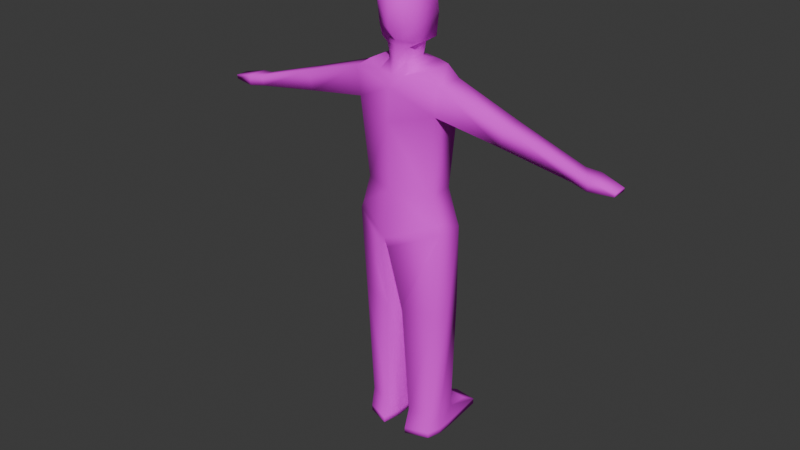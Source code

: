 # Source: human_body.blend  (saved by Blender 4.5.90; exported with 4.5.12 LTS)
import bpy
from mathutils import Matrix  # noqa: F401  (used for matrix-valued properties, if any)

bpy.ops.wm.read_factory_settings(use_empty=True)
scene = bpy.context.scene
scene.name = 'Scene'

# ---- collections
col_collection = bpy.data.collections.new('Collection'); scene.collection.children.link(col_collection)

# ---- images (referenced by path relative to the original .blend; pixels are not part of the script)
import os
ASSET_DIR = os.environ.get("B2B_ASSET_DIR", "")  # directory of the original .blend (textures are referenced by path, not embedded)
HERE = os.path.dirname(os.path.abspath(__file__))  # packed textures are extracted next to this script under _unpacked/

def load_image(name, relpath, width, height, colorspace="sRGB"):
    """Load a texture the original file referenced (path relative to the .blend, or extracted next to this script)."""
    p = next((c for c in (os.path.join(HERE, relpath), os.path.join(ASSET_DIR, relpath)) if relpath and os.path.exists(c)), "")
    if p:
        img = bpy.data.images.load(p, check_existing=True)
        img.name = name
    else:  # same state as the original file: an image datablock whose file is absent (Cycles renders it pink)
        img = bpy.data.images.new(name, width, height)
        img.source = "FILE"
        img.filepath = "//" + (relpath or name)
    img.colorspace_settings.name = colorspace
    return img
img_unnamed_c_png = load_image('Unnamed_C.png', 'C:/Users/gabri/Desktop/Folders/imsim-secondtry/Assets/3D_models/Unnamed_C.png', 1024, 1024, 'sRGB')

# ---- materials (node trees are filled in below, after node groups)
mat_malemat = bpy.data.materials.new('malemat')
mat_malemat.roughness = 1.0

# ---- material node trees
mat_malemat.use_nodes = True; mat_malemat.node_tree.nodes.clear()
_N = mat_malemat.node_tree.nodes; _L = mat_malemat.node_tree.links
n0 = _N.new('ShaderNodeBsdfPrincipled'); n0.name = 'Principled BSDF'; n0.location = (-200, 100)
n0.inputs[2].default_value = 1.0
n1 = _N.new('ShaderNodeOutputMaterial'); n1.name = 'Material Output'; n1.location = (200, 100)
n2 = _N.new('ShaderNodeNormalMap'); n2.name = 'Normal Map'; n2.location = (-600, -600)
n2.label = 'Normal/Map'
n2.inputs[0].default_value = 0.0
n3 = _N.new('ShaderNodeTexImage'); n3.name = 'Image Texture'; n3.location = (-600, 300)
n3.image = img_unnamed_c_png
_L.new(n0.outputs[0], n1.inputs[0])
_L.new(n2.outputs[0], n0.inputs[5])
_L.new(n3.outputs[0], n0.inputs[0])
n1.is_active_output = True

# ---- world
world_world = bpy.data.worlds.new('World'); scene.world = world_world
world_world.use_nodes = True; world_world.node_tree.nodes.clear()
_N = world_world.node_tree.nodes; _L = world_world.node_tree.links
n0 = _N.new('ShaderNodeOutputWorld'); n0.name = 'World Output'; n0.location = (200, 100)
n1 = _N.new('ShaderNodeBackground'); n1.name = 'Background'; n1.location = (-200, 100)
n1.inputs[0].default_value = (0.05088, 0.05088, 0.05088, 1.0)
_L.new(n1.outputs[0], n0.inputs[0])
n0.is_active_output = True
world_world.color = (0.05088, 0.05088, 0.05088)
world_world.sun_shadow_jitter_overblur = 0.0

# ---- meshes
me_cylinder = bpy.data.meshes.new('Cylinder')
me_cylinder.from_pydata([(0.0, 0.1619, 1.252), (0.2516, 0.07867, 1.348), (0.0, -0.1151, 2.195), (0.2516, -0.07867, 1.348), (0.0, 0.0758, 2.195), (0.0, -0.203, 1.252), (0.0, -0.1433, 2.131), (0.0, 0.1376, 2.168), (0.0, 0.2261, 1.893), (0.2432, 0.08091, 1.952), (0.2432, -0.1015, 1.952), (0.0, -0.178, 1.893), (0.05432, 0.03929, 2.195), (0.0, 0.2066, 2.07), (0.05432, -0.08954, 2.195), (0.0, -0.1661, 2.07), (0.08088, 0.1376, 2.157), (0.08088, -0.1389, 2.142), (0.06914, 0.03929, 2.27), (0.06914, -0.08954, 2.27), (0.2049, 0.07109, 1.506), (0.2049, -0.08028, 1.506), (0.0, -0.1595, 1.506), (0.0, 0.1529, 1.506), (0.1785, 0.07972, 2.168), (0.2582, 0.06517, 2.115), (0.2582, -0.1015, 2.115), (0.1785, -0.09393, 2.168), (0.0, 0.0758, 2.261), (0.0, -0.1151, 2.27), (0.0, 0.1618, 2.266), (0.0, -0.1151, 2.298), (0.1038, -0.08954, 2.298), (0.06816, 0.1243, 2.276), (0.0, 0.1198, 2.517), (0.0, -0.1651, 2.526), (0.09687, -0.1395, 2.526), (0.09221, 0.09419, 2.507), (0.0, 0.05729, 2.571), (0.0, -0.09203, 2.574), (0.06854, -0.07639, 2.566), (0.06854, 0.04165, 2.566), (0.0, 0.158, 2.389), (0.09516, 0.106, 2.412), (0.1038, -0.1097, 2.367), (0.0, -0.1676, 2.367), (0.0, 0.1325, 2.455), (0.0, 0.1414, 2.378), (0.02141, 0.1258, 2.391), (0.01848, 0.1619, 1.203), (0.2701, 0.07867, 1.299), (0.2701, -0.07867, 1.299), (0.01848, -0.203, 1.203), (0.237, 0.1224, 0.8013), (0.04985, 0.136, 0.8013), (0.237, -0.0774, 0.8013), (0.04985, -0.1213, 0.8013), (0.02119, -0.01785, 0.8013), (0.0, -0.02055, 1.252), (0.01848, -0.02055, 1.203), (0.2711, -0.0027, 0.8013), (0.2339, 0.09631, 0.1203), (0.06136, 0.1061, 0.1203), (0.2354, -0.005845, 0.126), (0.07639, -0.09109, 0.126), (0.2109, -0.05952, 0.126), (0.05579, -0.01673, 0.126), (0.2339, 0.07736, 0.01345), (0.06136, 0.09185, 0.01345), (0.2354, -0.002003, 0.01345), (0.07639, -0.128, 0.01345), (0.2109, -0.08136, 0.01345), (0.05579, -0.0181, 0.01345), (1.231, 0.02252, 1.829), (1.225, 0.02981, 1.807), (1.225, -0.05461, 1.807), (1.231, -0.05461, 1.829), (0.2339, 0.07736, -0.01994), (0.06136, 0.09185, -0.01994), (0.2354, -0.002003, -0.01994), (0.07639, -0.128, -0.01994), (0.2109, -0.08136, -0.01994), (0.05579, -0.0181, -0.01994), (1.102, 0.04241, 1.86), (1.102, -0.07647, 1.86), (1.096, -0.07647, 1.803), (1.096, 0.05363, 1.803), (1.022, 0.02543, 1.871), (1.004, 0.03329, 1.816), (0.2109, 0.2545, 0.0774), (0.07639, 0.2643, 0.0774), (1.004, -0.0578, 1.816), (1.022, -0.0578, 1.871), (0.2109, 0.3526, 0.01345), (0.07639, 0.3671, 0.01345), (0.6358, 0.0407, 1.993), (0.6358, -0.07459, 1.993), (0.2109, 0.3526, -0.01994), (0.07639, 0.3671, -0.01994), (0.6101, -0.07459, 1.886), (0.6101, 0.05159, 1.886), (-0.2516, 0.07867, 1.348), (-0.2516, -0.07867, 1.348), (-0.2432, 0.08091, 1.952), (-0.2432, -0.1015, 1.952), (-0.05432, 0.03929, 2.195), (-0.05432, -0.08954, 2.195), (-0.08088, 0.1376, 2.157), (-0.08088, -0.1389, 2.142), (-0.06914, 0.03929, 2.27), (-0.06914, -0.08954, 2.27), (-0.2049, 0.07109, 1.506), (-0.2049, -0.08028, 1.506), (-0.1785, 0.07972, 2.168), (-0.2582, 0.06517, 2.115), (-0.2582, -0.1015, 2.115), (-0.1785, -0.09393, 2.168), (-0.1038, -0.08954, 2.298), (-0.06816, 0.1243, 2.276), (-0.09687, -0.1395, 2.526), (-0.09221, 0.09419, 2.507), (-0.06854, -0.07639, 2.566), (-0.06854, 0.04165, 2.566), (-0.09516, 0.106, 2.412), (-0.1038, -0.1097, 2.367), (-0.02141, 0.1258, 2.391), (-0.01848, 0.1619, 1.203), (-0.2701, 0.07867, 1.299), (-0.2701, -0.07867, 1.299), (-0.01848, -0.203, 1.203), (-0.237, 0.1224, 0.8013), (-0.04985, 0.136, 0.8013), (-0.237, -0.0774, 0.8013), (-0.04985, -0.1213, 0.8013), (-0.02119, -0.01785, 0.8013), (-0.01848, -0.02055, 1.203), (-0.2711, -0.0027, 0.8013), (-0.2339, 0.09631, 0.1203), (-0.06136, 0.1061, 0.1203), (-0.2354, -0.005845, 0.126), (-0.07639, -0.09109, 0.126), (-0.2109, -0.05952, 0.126), (-0.05579, -0.01673, 0.126), (-0.2339, 0.07736, 0.01345), (-0.06136, 0.09185, 0.01345), (-0.2354, -0.002003, 0.01345), (-0.07639, -0.128, 0.01345), (-0.2109, -0.08136, 0.01345), (-0.05579, -0.0181, 0.01345), (-1.231, 0.02252, 1.829), (-1.225, 0.02981, 1.807), (-1.225, -0.05461, 1.807), (-1.231, -0.05461, 1.829), (-0.2339, 0.07736, -0.01994), (-0.06136, 0.09185, -0.01994), (-0.2354, -0.002003, -0.01994), (-0.07639, -0.128, -0.01994), (-0.2109, -0.08136, -0.01994), (-0.05579, -0.0181, -0.01994), (-1.102, 0.04241, 1.86), (-1.102, -0.07647, 1.86), (-1.096, -0.07647, 1.803), (-1.096, 0.05363, 1.803), (-1.022, 0.02543, 1.871), (-1.004, 0.03329, 1.816), (-0.2109, 0.2545, 0.0774), (-0.07639, 0.2643, 0.0774), (-1.004, -0.0578, 1.816), (-1.022, -0.0578, 1.871), (-0.2109, 0.3526, 0.01345), (-0.07639, 0.3671, 0.01345), (-0.6358, 0.0407, 1.993), (-0.6358, -0.07459, 1.993), (-0.2109, 0.3526, -0.01994), (-0.07639, 0.3671, -0.01994), (-0.6101, -0.07459, 1.886), (-0.6101, 0.05159, 1.886)], [], [(12, 4, 28, 18), (13, 16, 24, 25), (57, 54, 62, 66), (21, 10, 11, 22), (20, 9, 10, 21), (23, 8, 9, 20), (26, 27, 17, 15), (7, 16, 13), (14, 12, 18, 19), (10, 9, 100, 99), (4, 12, 16, 7), (12, 14, 17, 16), (18, 28, 30, 33), (2, 14, 19, 29), (0, 23, 20, 1), (1, 20, 21, 3), (3, 21, 22, 5), (26, 25, 24, 27), (24, 16, 17, 27), (14, 2, 6, 17), (17, 6, 15), (10, 26, 15, 11), (8, 13, 25, 9), (37, 46, 34), (29, 19, 32, 31), (19, 18, 33, 32), (36, 37, 41, 40), (44, 43, 37, 36), (45, 44, 36, 35), (38, 39, 40, 41), (35, 36, 40, 39), (37, 34, 38, 41), (31, 32, 44, 45), (32, 33, 43, 44), (33, 30, 47, 48), (46, 48, 42), (48, 47, 42), (43, 48, 46, 37), (43, 33, 48), (1, 50, 49, 0), (3, 51, 50, 1), (5, 52, 51, 3), (58, 59, 52, 5), (51, 55, 60), (51, 52, 56, 55), (49, 50, 53, 54), (59, 49, 54, 57), (0, 49, 59, 58), (52, 59, 57, 56), (50, 51, 60), (53, 50, 60), (55, 56, 64, 65), (62, 61, 89, 90), (63, 65, 71, 69), (64, 66, 72, 70), (56, 57, 66, 64), (54, 53, 61, 62), (53, 60, 63, 61), (60, 55, 65, 63), (69, 71, 81, 79), (70, 72, 82, 80), (78, 68, 94, 98), (84, 85, 75, 76), (61, 63, 69, 67), (66, 62, 68, 72), (86, 83, 73, 74), (65, 64, 70, 71), (83, 84, 76, 73), (74, 73, 76, 75), (77, 79, 81, 80), (78, 77, 80, 82), (91, 88, 86, 85), (88, 87, 83, 86), (92, 91, 85, 84), (67, 77, 97, 93), (85, 86, 74, 75), (67, 69, 79, 77), (72, 68, 78, 82), (96, 99, 91, 92), (71, 70, 80, 81), (90, 89, 93, 94), (95, 96, 92, 87), (94, 93, 97, 98), (100, 95, 87, 88), (77, 78, 98, 97), (87, 92, 84, 83), (9, 25, 95, 100), (25, 26, 96, 95), (61, 67, 93, 89), (26, 10, 99, 96), (99, 100, 88, 91), (68, 62, 90, 94), (105, 109, 28, 4), (13, 114, 113, 107), (134, 142, 138, 131), (112, 22, 11, 104), (111, 112, 104, 103), (23, 111, 103, 8), (115, 15, 108, 116), (7, 13, 107), (106, 110, 109, 105), (104, 175, 176, 103), (4, 7, 107, 105), (105, 107, 108, 106), (109, 118, 30, 28), (2, 29, 110, 106), (0, 101, 111, 23), (101, 102, 112, 111), (102, 5, 22, 112), (115, 116, 113, 114), (113, 116, 108, 107), (106, 108, 6, 2), (108, 15, 6), (104, 11, 15, 115), (8, 103, 114, 13), (120, 34, 46), (29, 31, 117, 110), (110, 117, 118, 109), (119, 121, 122, 120), (124, 119, 120, 123), (45, 35, 119, 124), (38, 122, 121, 39), (35, 39, 121, 119), (120, 122, 38, 34), (31, 45, 124, 117), (117, 124, 123, 118), (118, 125, 47, 30), (46, 42, 125), (125, 42, 47), (123, 120, 46, 125), (123, 125, 118), (101, 0, 126, 127), (102, 101, 127, 128), (5, 102, 128, 129), (58, 5, 129, 135), (128, 136, 132), (128, 132, 133, 129), (126, 131, 130, 127), (135, 134, 131, 126), (0, 58, 135, 126), (129, 133, 134, 135), (127, 136, 128), (130, 136, 127), (132, 141, 140, 133), (138, 166, 165, 137), (139, 145, 147, 141), (140, 146, 148, 142), (133, 140, 142, 134), (131, 138, 137, 130), (130, 137, 139, 136), (136, 139, 141, 132), (145, 155, 157, 147), (146, 156, 158, 148), (154, 174, 170, 144), (160, 152, 151, 161), (137, 143, 145, 139), (142, 148, 144, 138), (162, 150, 149, 159), (141, 147, 146, 140), (159, 149, 152, 160), (150, 151, 152, 149), (153, 156, 157, 155), (154, 158, 156, 153), (167, 161, 162, 164), (164, 162, 159, 163), (168, 160, 161, 167), (143, 169, 173, 153), (161, 151, 150, 162), (143, 153, 155, 145), (148, 158, 154, 144), (172, 168, 167, 175), (147, 157, 156, 146), (166, 170, 169, 165), (171, 163, 168, 172), (170, 174, 173, 169), (176, 164, 163, 171), (153, 173, 174, 154), (163, 159, 160, 168), (103, 176, 171, 114), (114, 171, 172, 115), (137, 165, 169, 143), (115, 172, 175, 104), (175, 167, 164, 176), (144, 170, 166, 138)])
me_cylinder.polygons.foreach_set('use_smooth', [True] * 184)
_uv = me_cylinder.uv_layers.new(name='UVMap')
_uv.uv.foreach_set('vector', [0.5956, 0.8044, 0.6083, 0.8099, 0.611, 0.8365, 0.5729, 0.8208, 0.3057, 0.4942, 0.287, 0.5186, 0.2644, 0.5197, 0.2458, 0.5074, 0.1641, 0.1279, 0.1929, 0.1298, 0.1795, 0.2572, 0.1566, 0.2547, 0.5837, 0.1906, 0.5799, 0.08644, 0.6378, 0.1011, 0.6362, 0.1915, 0.8746, 0.2711, 0.8722, 0.1953, 0.9032, 0.195, 0.9003, 0.2709, 0.3073, 0.3633, 0.306, 0.4524, 0.2496, 0.4689, 0.2568, 0.3648, 0.5772, 0.04838, 0.5963, 0.03624, 0.62, 0.03661, 0.6386, 0.0599, 0.306, 0.5187, 0.287, 0.5186, 0.3057, 0.4942, 0.5945, 0.7779, 0.5956, 0.8044, 0.5729, 0.8208, 0.5644, 0.7634, 0.2344, 0.3957, 0.2238, 0.4352, 0.146, 0.4075, 0.1533, 0.3801, 0.779, 0.1514, 0.7705, 0.1387, 0.7936, 0.1325, 0.7936, 0.1514, 0.8351, 0.1811, 0.8268, 0.1522, 0.8296, 0.13, 0.8499, 0.2007, -0.4228, 3.234, -0.4924, 3.264, -0.6152, 3.255, -0.5397, 3.222, 0.6061, 0.7727, 0.5945, 0.7779, 0.5644, 0.7634, 0.6027, 0.7379, 0.3078, 0.3035, 0.3073, 0.3633, 0.2568, 0.3648, 0.249, 0.3274, 0.8736, 0.2979, 0.8746, 0.2711, 0.9003, 0.2709, 0.9004, 0.2976, 0.5749, 0.2274, 0.5837, 0.1906, 0.6362, 0.1915, 0.6353, 0.2508, 0.7342, 0.1293, 0.7342, 0.1682, 0.7123, 0.1717, 0.7123, 0.1251, 0.8397, 0.2567, 0.8169, 0.2702, 0.8169, 0.1966, 0.8397, 0.2101, 0.814, 0.1387, 0.808, 0.1514, 0.7936, 0.1514, 0.7936, 0.1325, 0.62, 0.03661, 0.6388, 0.03697, 0.6386, 0.0599, 0.5799, 0.08644, 0.5772, 0.04838, 0.6386, 0.0599, 0.6378, 0.1011, 0.306, 0.4524, 0.3057, 0.4942, 0.2458, 0.5074, 0.2496, 0.4689, 0.1583, 0.717, 0.2093, 0.6878, 0.2093, 0.7223, -0.2207, 3.249, -0.2392, 3.234, -0.2314, 3.187, -0.2218, 3.21, -0.2392, 3.234, -0.4228, 3.234, -0.5397, 3.222, -0.2314, 3.187, 0.02589, 0.71, 0.1372, 0.7014, 0.1122, 0.7295, 0.05594, 0.7295, 0.02466, 0.6343, 0.1428, 0.6561, 0.1372, 0.7014, 0.02589, 0.71, 0.2068, 0.9285, 0.1673, 0.9305, 0.1682, 0.8703, 0.2077, 0.8683, 0.2084, 0.7708, 0.2076, 0.8286, 0.18, 0.823, 0.1806, 0.7771, 0.2071, 0.8622, 0.1654, 0.8517, 0.18, 0.823, 0.2076, 0.8286, 0.1583, 0.717, 0.2093, 0.7223, 0.2093, 0.7524, 0.1714, 0.7497, 0.2078, 0.9586, 0.1683, 0.9607, 0.1673, 0.9305, 0.2068, 0.9285, 0.04967, 0.6017, 0.1515, 0.5913, 0.1428, 0.6561, 0.02466, 0.6343, 0.1615, 0.5891, 0.2093, 0.5837, 0.2093, 0.6452, 0.1975, 0.6527, 0.2093, 0.6878, 0.1975, 0.6527, 0.2093, 0.6515, 0.1975, 0.6527, 0.2093, 0.6452, 0.2093, 0.6515, 0.1567, 0.6645, 0.1975, 0.6527, 0.2093, 0.6878, 0.1583, 0.717, 0.1567, 0.6645, 0.1615, 0.5891, 0.1975, 0.6527, 0.249, 0.3274, 0.2447, 0.3161, 0.3036, 0.2922, 0.3078, 0.3035, 0.9004, 0.2976, 0.9005, 0.3057, 0.8737, 0.306, 0.8736, 0.2979, 0.6353, 0.2508, 0.6308, 0.262, 0.5704, 0.2386, 0.5749, 0.2274, 0.1688, 0.04338, 0.1682, 0.05254, 0.134, 0.05045, 0.1346, 0.04129, 0.9005, 0.3057, 0.9011, 0.3905, 0.8884, 0.3905, 0.5704, 0.2386, 0.6308, 0.262, 0.6203, 0.3558, 0.5759, 0.355, 0.3036, 0.2922, 0.2447, 0.3161, 0.2533, 0.1985, 0.2972, 0.1985, 0.1682, 0.05254, 0.2024, 0.05462, 0.1929, 0.1298, 0.1641, 0.1279, 0.203, 0.04547, 0.2024, 0.05462, 0.1682, 0.05254, 0.1688, 0.04338, 0.134, 0.05045, 0.1682, 0.05254, 0.1641, 0.1279, 0.1447, 0.1269, 0.8737, 0.306, 0.9005, 0.3057, 0.8884, 0.3905, 0.8671, 0.3909, 0.8737, 0.306, 0.8884, 0.3905, 0.5759, 0.355, 0.6203, 0.3558, 0.6106, 0.5133, 0.5788, 0.5127, 0.4464, 0.8377, 0.4021, 0.8402, 0.408, 0.7996, 0.4425, 0.7971, 0.3812, 0.8362, 0.3752, 0.8431, 0.3582, 0.8336, 0.367, 0.8234, 0.4691, 0.8487, 0.463, 0.8384, 0.4788, 0.8295, 0.4878, 0.8448, 0.1447, 0.1269, 0.1641, 0.1279, 0.1566, 0.2547, 0.1426, 0.2539, 0.2972, 0.1985, 0.2533, 0.1985, 0.2557, 0.03958, 0.2962, 0.03964, 0.8671, 0.3909, 0.8884, 0.3905, 0.8901, 0.5054, 0.8728, 0.5065, 0.8884, 0.3905, 0.9011, 0.3905, 0.8992, 0.5054, 0.8901, 0.5054, 0.367, 0.8234, 0.3582, 0.8336, 0.3539, 0.8299, 0.3626, 0.8197, 0.4878, 0.8448, 0.4788, 0.8295, 0.4834, 0.8268, 0.4924, 0.8421, 0.4745, 0.8115, 0.4699, 0.8142, 0.4477, 0.7759, 0.4523, 0.7732, 0.6023, 0.6474, 0.6023, 0.6461, 0.6128, 0.7082, 0.6128, 0.7103, 0.3916, 0.8223, 0.3812, 0.8362, 0.367, 0.8234, 0.3757, 0.813, 0.463, 0.8384, 0.4539, 0.8209, 0.4699, 0.8142, 0.4788, 0.8295, 0.6649, 0.6462, 0.6703, 0.6441, 0.6798, 0.7079, 0.6763, 0.7072, 0.4793, 0.878, 0.4713, 0.8555, 0.4896, 0.8484, 0.4978, 0.8711, 0.6703, 0.6441, 0.7275, 0.6441, 0.7169, 0.7079, 0.6798, 0.7079, 0.6534, 0.7082, 0.6499, 0.7103, 0.6128, 0.7103, 0.6128, 0.7082, 0.5354, 0.8744, 0.5218, 0.8738, 0.5084, 0.8688, 0.5017, 0.8452, 0.5397, 0.8448, 0.5354, 0.8744, 0.5017, 0.8452, 0.5208, 0.8427, 0.6113, 0.6015, 0.6551, 0.6015, 0.6649, 0.6461, 0.6023, 0.6461, 0.6747, 0.6015, 0.6784, 0.6055, 0.6703, 0.6441, 0.6649, 0.6462, 0.7185, 0.6055, 0.7185, 0.6015, 0.7275, 0.6462, 0.7275, 0.6441, 0.3757, 0.813, 0.3713, 0.8094, 0.4015, 0.7736, 0.4058, 0.7772, 0.6023, 0.6461, 0.6649, 0.6461, 0.6534, 0.7082, 0.6128, 0.7082, 0.3757, 0.813, 0.367, 0.8234, 0.3626, 0.8197, 0.3713, 0.8094, 0.4788, 0.8295, 0.4699, 0.8142, 0.4745, 0.8115, 0.4834, 0.8268, 0.4883, 0.07503, 0.4938, 0.1001, 0.4016, 0.1147, 0.3976, 0.1019, 0.4978, 0.8711, 0.4896, 0.8484, 0.4952, 0.8465, 0.5033, 0.8692, 0.4425, 0.7971, 0.408, 0.7996, 0.408, 0.7744, 0.4425, 0.7707, 0.1604, 0.511, 0.1534, 0.537, 0.06753, 0.5091, 0.07256, 0.4904, 0.44, 0.7661, 0.4112, 0.7661, 0.4112, 0.759, 0.44, 0.759, 0.1637, 0.4536, 0.1575, 0.4789, 0.06701, 0.4499, 0.07143, 0.437, 0.5354, 0.8744, 0.5397, 0.8448, 0.5869, 0.8502, 0.583, 0.8732, 0.6784, 0.6055, 0.7185, 0.6055, 0.7275, 0.6441, 0.6703, 0.6441, 0.2496, 0.4689, 0.2458, 0.5074, 0.1575, 0.4789, 0.1637, 0.4536, 0.2468, 0.5291, 0.2367, 0.5667, 0.1534, 0.537, 0.1604, 0.511, 0.3916, 0.8223, 0.3757, 0.813, 0.4058, 0.7772, 0.4033, 0.797, 0.5772, 0.04838, 0.5799, 0.08644, 0.4938, 0.1001, 0.4883, 0.07503, 0.1533, 0.3801, 0.146, 0.4075, 0.0618, 0.3805, 0.06709, 0.3608, 0.4699, 0.8142, 0.4539, 0.8209, 0.4471, 0.7954, 0.4477, 0.7759, 0.6197, 0.8015, 0.6451, 0.8139, 0.611, 0.8365, 0.6083, 0.8099, 0.3057, 0.4942, 0.3673, 0.5082, 0.3483, 0.5203, 0.325, 0.5188, 0.07978, 0.1251, 0.08732, 0.2518, 0.06435, 0.2544, 0.05092, 0.127, 0.6847, 0.1925, 0.6362, 0.1915, 0.6378, 0.1011, 0.6931, 0.0886, 0.7613, 0.2726, 0.7356, 0.2723, 0.7328, 0.1964, 0.7638, 0.1967, 0.3073, 0.3633, 0.3589, 0.3654, 0.364, 0.4697, 0.306, 0.4524, 0.6973, 0.05068, 0.6386, 0.0599, 0.6576, 0.03733, 0.6793, 0.03783, 0.306, 0.5187, 0.3057, 0.4942, 0.325, 0.5188, 0.6176, 0.7752, 0.6451, 0.7561, 0.6451, 0.8139, 0.6197, 0.8015, 0.3837, 0.3908, 0.4692, 0.382, 0.4743, 0.411, 0.3911, 0.4327, 0.779, 0.1514, 0.7936, 0.1514, 0.7936, 0.1702, 0.7705, 0.164, 0.8615, 0.1746, 0.8594, 0.199, 0.8391, 0.1283, 0.8532, 0.1457, 0.1267, 3.245, 0.2448, 3.244, 0.3173, 3.248, 0.1939, 3.251, 0.6061, 0.7727, 0.6027, 0.7379, 0.6451, 0.7561, 0.6176, 0.7752, 0.3078, 0.3035, 0.3673, 0.3282, 0.3589, 0.3654, 0.3073, 0.3633, 0.7624, 0.2993, 0.7357, 0.299, 0.7356, 0.2723, 0.7613, 0.2726, 0.6921, 0.2296, 0.6353, 0.2508, 0.6362, 0.1915, 0.6847, 0.1925, 0.7342, 0.1293, 0.7561, 0.1251, 0.7561, 0.1717, 0.7342, 0.1682, 0.7829, 0.2577, 0.7829, 0.2111, 0.8057, 0.1976, 0.8057, 0.2712, 0.814, 0.164, 0.7936, 0.1702, 0.7936, 0.1514, 0.808, 0.1514, 0.6576, 0.03733, 0.6386, 0.0599, 0.6388, 0.03697, 0.6931, 0.0886, 0.6378, 0.1011, 0.6386, 0.0599, 0.6973, 0.05068, 0.306, 0.4524, 0.364, 0.4697, 0.3673, 0.5082, 0.3057, 0.4942, 0.2603, 0.717, 0.2093, 0.7223, 0.2093, 0.6878, -0.07887, 3.224, -0.07761, 3.184, -0.06407, 3.201, -0.05763, 3.236, -0.05763, 3.236, -0.06407, 3.201, 0.2448, 3.244, 0.1267, 3.245, 0.3923, 0.7062, 0.3622, 0.7257, 0.306, 0.7257, 0.281, 0.6976, 0.3935, 0.6305, 0.3923, 0.7062, 0.281, 0.6976, 0.2753, 0.6524, 0.2068, 0.9285, 0.2077, 0.8683, 0.2486, 0.8703, 0.2477, 0.9305, 0.2084, 0.7708, 0.2359, 0.7778, 0.2353, 0.8237, 0.2076, 0.8286, 0.2071, 0.8622, 0.2076, 0.8286, 0.2353, 0.8237, 0.2491, 0.8528, 0.2603, 0.717, 0.2472, 0.7497, 0.2093, 0.7524, 0.2093, 0.7223, 0.2078, 0.9586, 0.2068, 0.9285, 0.2477, 0.9305, 0.2487, 0.9607, 0.3685, 0.5979, 0.3935, 0.6305, 0.2753, 0.6524, 0.2666, 0.5875, 0.2572, 0.5891, 0.2212, 0.6527, 0.2093, 0.6452, 0.2093, 0.5837, 0.2093, 0.6878, 0.2093, 0.6515, 0.2212, 0.6527, 0.2212, 0.6527, 0.2093, 0.6515, 0.2093, 0.6452, 0.262, 0.6645, 0.2603, 0.717, 0.2093, 0.6878, 0.2212, 0.6527, 0.262, 0.6645, 0.2212, 0.6527, 0.2572, 0.5891, 0.3673, 0.3282, 0.3078, 0.3035, 0.3123, 0.2922, 0.3718, 0.3169, 0.7357, 0.299, 0.7624, 0.2993, 0.7623, 0.3074, 0.7356, 0.3072, 0.6353, 0.2508, 0.6921, 0.2296, 0.6962, 0.241, 0.6394, 0.2622, 0.07511, 0.04052, 0.1093, 0.03843, 0.1099, 0.04759, 0.07566, 0.04969, 0.7356, 0.3072, 0.7477, 0.3919, 0.7349, 0.392, 0.6962, 0.241, 0.6863, 0.3571, 0.6435, 0.3562, 0.6394, 0.2622, 0.3123, 0.2922, 0.3207, 0.1987, 0.3648, 0.1993, 0.3718, 0.3169, 0.07566, 0.04969, 0.07978, 0.1251, 0.05092, 0.127, 0.04146, 0.05178, 0.04091, 0.04262, 0.07511, 0.04052, 0.07566, 0.04969, 0.04146, 0.05178, 0.1099, 0.04759, 0.09917, 0.124, 0.07978, 0.1251, 0.07566, 0.04969, 0.7623, 0.3074, 0.7477, 0.3919, 0.7356, 0.3072, 0.7689, 0.3923, 0.7477, 0.3919, 0.7623, 0.3074, 0.6863, 0.3571, 0.6769, 0.5146, 0.6462, 0.514, 0.6435, 0.3562, 0.4087, 0.8621, 0.4084, 0.9029, 0.3738, 0.9034, 0.3644, 0.8635, 0.3486, 0.8649, 0.334, 0.8773, 0.3255, 0.8668, 0.3428, 0.8578, 0.4356, 0.8471, 0.4557, 0.8505, 0.447, 0.8672, 0.4297, 0.8585, 0.09917, 0.124, 0.1013, 0.2511, 0.08732, 0.2518, 0.07978, 0.1251, 0.3207, 0.1987, 0.3251, 0.03983, 0.3657, 0.04032, 0.3648, 0.1993, 0.7689, 0.3923, 0.7633, 0.508, 0.7459, 0.5068, 0.7477, 0.3919, 0.7477, 0.3919, 0.7459, 0.5068, 0.7368, 0.5068, 0.7349, 0.392, 0.334, 0.8773, 0.3296, 0.8808, 0.3211, 0.8703, 0.3255, 0.8668, 0.4557, 0.8505, 0.4608, 0.8531, 0.452, 0.8699, 0.447, 0.8672, 0.4433, 0.8866, 0.4214, 0.9285, 0.4163, 0.9258, 0.4382, 0.8839, 0.5172, 0.65, 0.5068, 0.7121, 0.5068, 0.71, 0.5172, 0.6487, 0.3586, 0.8791, 0.3424, 0.8879, 0.334, 0.8773, 0.3486, 0.8649, 0.4297, 0.8585, 0.447, 0.8672, 0.4382, 0.8839, 0.4208, 0.8776, 0.579, 0.6488, 0.5677, 0.709, 0.5642, 0.7097, 0.5737, 0.6467, 0.3389, 0.8477, 0.3233, 0.8621, 0.3061, 0.8435, 0.3217, 0.829, 0.5737, 0.6467, 0.5642, 0.7097, 0.5276, 0.7097, 0.5172, 0.6467, 0.4667, 0.71, 0.5068, 0.71, 0.5068, 0.7121, 0.4702, 0.7121, 0.3087, 0.8924, 0.3003, 0.8497, 0.317, 0.8667, 0.3147, 0.8805, 0.2817, 0.882, 0.289, 0.865, 0.3003, 0.8497, 0.3087, 0.8924, 0.5084, 0.6047, 0.5172, 0.6487, 0.4554, 0.6487, 0.4651, 0.6047, 0.5694, 0.6047, 0.579, 0.6488, 0.5737, 0.6467, 0.5656, 0.6086, 0.5261, 0.6086, 0.5172, 0.6467, 0.5172, 0.6488, 0.5261, 0.6047, 0.3424, 0.8879, 0.3714, 0.9246, 0.3669, 0.9281, 0.338, 0.8914, 0.5172, 0.6487, 0.5068, 0.71, 0.4667, 0.71, 0.4554, 0.6487, 0.3424, 0.8879, 0.338, 0.8914, 0.3296, 0.8808, 0.334, 0.8773, 0.447, 0.8672, 0.452, 0.8699, 0.4433, 0.8866, 0.4382, 0.8839, 0.7842, 0.08069, 0.8733, 0.111, 0.8687, 0.1236, 0.7778, 0.1056, 0.3233, 0.8621, 0.3186, 0.8664, 0.3014, 0.8477, 0.3061, 0.8435, 0.4084, 0.9029, 0.4107, 0.9292, 0.376, 0.9285, 0.3738, 0.9034, 0.4686, 0.5138, 0.5564, 0.4932, 0.5614, 0.5119, 0.4755, 0.5398, 0.4079, 0.9335, 0.4085, 0.9407, 0.3798, 0.9432, 0.3792, 0.936, 0.4506, 0.4555, 0.5434, 0.4402, 0.5477, 0.4531, 0.4565, 0.4809, 0.3087, 0.8924, 0.2849, 0.9323, 0.2635, 0.9246, 0.2817, 0.882, 0.5656, 0.6086, 0.5737, 0.6467, 0.5172, 0.6467, 0.5261, 0.6086, 0.364, 0.4697, 0.4506, 0.4555, 0.4565, 0.4809, 0.3673, 0.5082, 0.3822, 0.5319, 0.4686, 0.5138, 0.4755, 0.5398, 0.3922, 0.5695, 0.3586, 0.8791, 0.3695, 0.9047, 0.3714, 0.9246, 0.3424, 0.8879, 0.6973, 0.05068, 0.7842, 0.08069, 0.7778, 0.1056, 0.6931, 0.0886, 0.4692, 0.382, 0.5603, 0.3698, 0.5639, 0.3907, 0.4743, 0.411, 0.4382, 0.8839, 0.4163, 0.9258, 0.4148, 0.9051, 0.4208, 0.8776])
me_cylinder.materials.append(mat_malemat)
me_cylinder.update()
me_cylinder.normals_split_custom_set([tuple(v) for v in zip(*[iter([0.8698, 0.3272, 0.3693, 0.0, 0.7448, 0.6673, 0.0, 0.6059, -0.7955, 0.7531, 0.2094, -0.6236, 7.373e-08, 0.9671, 0.2545, 0.2962, 0.6308, 0.7172, 0.2989, 0.4164, 0.8586, 0.4801, 0.6029, 0.6372, -0.9981, -0.04, -0.0464, -0.6091, 0.7922, -0.03624, -0.8455, 0.4583, 0.2741, -0.9968, -0.0791, -0.0137, 0.8011, -0.5926, 0.0837, 0.421, -0.8547, -0.3036, 1.009e-08, -0.9997, -0.02643, -9.97e-09, -0.9991, 0.04209, 0.8163, 0.5754, 0.05057, 0.5339, 0.8025, -0.2662, 0.421, -0.8547, -0.3036, 0.8011, -0.5926, 0.0837, 0.0, 0.9998, -0.02065, 5.683e-08, 0.9994, -0.03506, 0.5339, 0.8025, -0.2662, 0.8163, 0.5754, 0.05057, 0.3976, -0.6973, 0.5964, 0.2336, -0.4632, 0.8549, 0.2409, -0.7733, 0.5865, 2.492e-08, -0.9882, 0.1534, 5.108e-09, 0.5998, 0.8002, 0.2962, 0.6308, 0.7172, 7.373e-08, 0.9671, 0.2545, 0.7904, -0.5324, 0.303, 0.8698, 0.3272, 0.3693, 0.7531, 0.2094, -0.6236, 0.6892, -0.6349, -0.3491, 0.421, -0.8547, -0.3036, 0.5339, 0.8025, -0.2662, -0.07194, 0.7375, -0.6716, -0.08561, -0.7021, -0.7069, 0.0, 0.7448, 0.6673, 0.8698, 0.3272, 0.3693, 0.2962, 0.6308, 0.7172, 5.108e-09, 0.5998, 0.8002, 0.8698, 0.3272, 0.3693, 0.7904, -0.5324, 0.303, 0.2409, -0.7733, 0.5865, 0.2962, 0.6308, 0.7172, 0.7531, 0.2094, -0.6236, 0.0, 0.6059, -0.7955, 0.0, 0.833, -0.5532, 0.6661, 0.5243, -0.5305, 5.193e-08, -0.9504, 0.3109, 0.7904, -0.5324, 0.303, 0.6892, -0.6349, -0.3491, 0.0, -0.9936, -0.1127, 1.12e-08, 0.9934, -0.1146, 0.0, 0.9998, -0.02065, 0.8163, 0.5754, 0.05057, 0.7615, 0.598, 0.2501, 0.7615, 0.598, 0.2501, 0.8163, 0.5754, 0.05057, 0.8011, -0.5926, 0.0837, 0.7903, -0.5479, 0.2745, 0.7903, -0.5479, 0.2745, 0.8011, -0.5926, 0.0837, -9.97e-09, -0.9991, 0.04209, 0.0, -0.9978, -0.06668, 0.3976, -0.6973, 0.5964, 0.4801, 0.6029, 0.6372, 0.2989, 0.4164, 0.8586, 0.2336, -0.4632, 0.8549, 0.2989, 0.4164, 0.8586, 0.2962, 0.6308, 0.7172, 0.2409, -0.7733, 0.5865, 0.2336, -0.4632, 0.8549, 0.7904, -0.5324, 0.303, 5.193e-08, -0.9504, 0.3109, 4.081e-08, -0.8908, 0.4544, 0.2409, -0.7733, 0.5865, 0.2409, -0.7733, 0.5865, 4.081e-08, -0.8908, 0.4544, 2.492e-08, -0.9882, 0.1534, 0.421, -0.8547, -0.3036, 0.3976, -0.6973, 0.5964, 2.492e-08, -0.9882, 0.1534, 1.009e-08, -0.9997, -0.02643, 5.683e-08, 0.9994, -0.03506, 7.373e-08, 0.9671, 0.2545, 0.4801, 0.6029, 0.6372, 0.5339, 0.8025, -0.2662, 0.7345, 0.5717, 0.3657, -1.318e-07, 0.9883, 0.1528, -1.314e-07, 0.8746, 0.4849, 0.0, -0.9936, -0.1127, 0.6892, -0.6349, -0.3491, 0.8054, -0.3793, -0.4556, 1.061e-07, -0.9426, -0.3339, 0.6892, -0.6349, -0.3491, 0.7531, 0.2094, -0.6236, 0.6661, 0.5243, -0.5305, 0.8054, -0.3793, -0.4556, 0.7286, -0.5695, 0.3805, 0.7345, 0.5717, 0.3657, 0.5164, 0.2512, 0.8187, 0.5073, -0.1572, 0.8473, 0.8358, -0.5142, -0.1923, 0.7954, 0.6055, 0.02785, 0.7345, 0.5717, 0.3657, 0.7286, -0.5695, 0.3805, 9.798e-08, -0.9658, -0.2594, 0.8358, -0.5142, -0.1923, 0.7286, -0.5695, 0.3805, 0.0, -0.902, 0.4318, 2.442e-07, 0.4032, 0.9151, 3.749e-07, -0.2981, 0.9545, 0.5073, -0.1572, 0.8473, 0.5164, 0.2512, 0.8187, 0.0, -0.902, 0.4318, 0.7286, -0.5695, 0.3805, 0.5073, -0.1572, 0.8473, 3.749e-07, -0.2981, 0.9545, 0.7345, 0.5717, 0.3657, -1.314e-07, 0.8746, 0.4849, 2.442e-07, 0.4032, 0.9151, 0.5164, 0.2512, 0.8187, 1.061e-07, -0.9426, -0.3339, 0.8054, -0.3793, -0.4556, 0.8358, -0.5142, -0.1923, 9.798e-08, -0.9658, -0.2594, 0.8054, -0.3793, -0.4556, 0.6661, 0.5243, -0.5305, 0.7954, 0.6055, 0.02785, 0.8358, -0.5142, -0.1923, 0.6661, 0.5243, -0.5305, 0.0, 0.833, -0.5532, 0.0, 0.9671, -0.2543, 0.4956, 0.8652, 0.07637, -1.318e-07, 0.9883, 0.1528, 0.4956, 0.8652, 0.07637, 0.0, 0.9697, -0.2443, 0.4956, 0.8652, 0.07637, 0.0, 0.9671, -0.2543, 0.0, 0.9697, -0.2443, 0.7954, 0.6055, 0.02785, 0.4956, 0.8652, 0.07637, -1.318e-07, 0.9883, 0.1528, 0.7345, 0.5717, 0.3657, 0.7954, 0.6055, 0.02785, 0.6661, 0.5243, -0.5305, 0.4956, 0.8652, 0.07637, 0.7615, 0.598, 0.2501, 0.8073, 0.5688, 0.1573, -0.5298, 0.8415, -0.1055, 1.12e-08, 0.9934, -0.1146, 0.7903, -0.5479, 0.2745, 0.8369, -0.5291, 0.1405, 0.8073, 0.5688, 0.1573, 0.7615, 0.598, 0.2501, 0.0, -0.9978, -0.06668, -0.4375, -0.8861, -0.1529, 0.8369, -0.5291, 0.1405, 0.7903, -0.5479, 0.2745, 0.0, 0.0, -1.0, -0.9786, -0.003948, -0.2058, -0.4375, -0.8861, -0.1529, 0.0, -0.9978, -0.06668, 0.8369, -0.5291, 0.1405, 0.6597, -0.7489, -0.06283, 0.9935, -0.1045, -0.04458, 0.8369, -0.5291, 0.1405, -0.4375, -0.8861, -0.1529, -0.5225, -0.8484, -0.08558, 0.6597, -0.7489, -0.06283, -0.5298, 0.8415, -0.1055, 0.8073, 0.5688, 0.1573, 0.6654, 0.746, -0.02776, -0.6091, 0.7922, -0.03624, -0.9786, -0.003948, -0.2058, -0.5298, 0.8415, -0.1055, -0.6091, 0.7922, -0.03624, -0.9981, -0.04, -0.0464, 1.12e-08, 0.9934, -0.1146, -0.5298, 0.8415, -0.1055, -0.9786, -0.003948, -0.2058, 0.0, 0.0, -1.0, -0.4375, -0.8861, -0.1529, -0.9786, -0.003948, -0.2058, -0.9981, -0.04, -0.0464, -0.5225, -0.8484, -0.08558, 0.8073, 0.5688, 0.1573, 0.8369, -0.5291, 0.1405, 0.9935, -0.1045, -0.04458, 0.6654, 0.746, -0.02776, 0.8073, 0.5688, 0.1573, 0.9935, -0.1045, -0.04458, 0.6597, -0.7489, -0.06283, -0.5225, -0.8484, -0.08558, -0.5431, -0.8367, 0.07072, 0.6716, -0.7392, 0.05079, -0.8455, 0.4583, 0.2741, 0.8628, 0.4434, 0.2429, 0.6342, 0.3492, 0.6898, -0.6281, 0.3462, 0.6969, 0.9879, -0.1544, -0.01348, 0.6716, -0.7392, 0.05079, 0.6875, -0.7218, 0.07963, 0.9884, -0.152, 0.006582, -0.5431, -0.8367, 0.07072, -0.9968, -0.0791, -0.0137, -0.997, -0.07711, 0.008573, -0.4755, -0.8736, 0.1033, -0.5225, -0.8484, -0.08558, -0.9981, -0.04, -0.0464, -0.9968, -0.0791, -0.0137, -0.5431, -0.8367, 0.07072, -0.6091, 0.7922, -0.03624, 0.6654, 0.746, -0.02776, 0.8628, 0.4434, 0.2429, -0.8455, 0.4583, 0.2741, 0.6654, 0.746, -0.02776, 0.9935, -0.1045, -0.04458, 0.9879, -0.1544, -0.01348, 0.8628, 0.4434, 0.2429, 0.9935, -0.1045, -0.04458, 0.6597, -0.7489, -0.06283, 0.6716, -0.7392, 0.05079, 0.9879, -0.1544, -0.01348, 0.9884, -0.152, 0.006582, 0.6875, -0.7218, 0.07963, 0.5654, -0.5461, -0.6182, 0.7321, -0.1037, -0.6732, -0.4755, -0.8736, 0.1033, -0.997, -0.07711, 0.008573, -0.7301, -0.04922, -0.6816, -0.4124, -0.7107, -0.5699, -0.7066, 0.03718, -0.7067, -0.9984, 0.05589, 0.007725, -0.5603, 0.7376, 0.3768, -0.53, 0.6236, -0.5746, 0.1009, -0.7328, 0.673, -0.05914, -0.7297, -0.6812, 0.553, -0.5354, -0.6384, 0.7385, -0.5206, 0.4284, 0.8628, 0.4434, 0.2429, 0.9879, -0.1544, -0.01348, 0.9884, -0.152, 0.006582, 0.9985, 0.05436, 0.01111, -0.9968, -0.0791, -0.0137, -0.8455, 0.4583, 0.2741, -0.9984, 0.05589, 0.007725, -0.997, -0.07711, 0.008573, -0.04717, 0.792, -0.6086, 0.1069, 0.6612, 0.7426, 0.7646, 0.4473, 0.464, 0.5479, 0.6121, -0.5702, 0.6716, -0.7392, 0.05079, -0.5431, -0.8367, 0.07072, -0.4755, -0.8736, 0.1033, 0.6875, -0.7218, 0.07963, 0.1069, 0.6612, 0.7426, 0.1009, -0.7328, 0.673, 0.7385, -0.5206, 0.4284, 0.7646, 0.4473, 0.464, 0.5479, 0.6121, -0.5702, 0.7646, 0.4473, 0.464, 0.7385, -0.5206, 0.4284, 0.553, -0.5354, -0.6384, 0.7134, 0.03625, -0.6998, 0.7321, -0.1037, -0.6732, 0.5654, -0.5461, -0.6182, -0.4124, -0.7107, -0.5699, -0.7066, 0.03718, -0.7067, 0.7134, 0.03625, -0.6998, -0.4124, -0.7107, -0.5699, -0.7301, -0.04922, -0.6816, -0.1638, -0.6734, -0.7208, -0.1579, 0.7189, -0.6769, -0.04717, 0.792, -0.6086, -0.05914, -0.7297, -0.6812, -0.1579, 0.7189, -0.6769, 0.1012, 0.6409, 0.7609, 0.1069, 0.6612, 0.7426, -0.04717, 0.792, -0.6086, 0.08864, -0.6925, 0.716, -0.1638, -0.6734, -0.7208, -0.05914, -0.7297, -0.6812, 0.1009, -0.7328, 0.673, 0.9985, 0.05436, 0.01111, 0.7134, 0.03625, -0.6998, 0.5787, 0.5651, -0.5881, 0.6224, 0.6888, 0.3717, -0.05914, -0.7297, -0.6812, -0.04717, 0.792, -0.6086, 0.5479, 0.6121, -0.5702, 0.553, -0.5354, -0.6384, 0.9985, 0.05436, 0.01111, 0.9884, -0.152, 0.006582, 0.7321, -0.1037, -0.6732, 0.7134, 0.03625, -0.6998, -0.997, -0.07711, 0.008573, -0.9984, 0.05589, 0.007725, -0.7066, 0.03718, -0.7067, -0.7301, -0.04922, -0.6816, 0.2542, -0.701, 0.6663, -0.08561, -0.7021, -0.7069, -0.1638, -0.6734, -0.7208, 0.08864, -0.6925, 0.716, 0.6875, -0.7218, 0.07963, -0.4755, -0.8736, 0.1033, -0.4124, -0.7107, -0.5699, 0.5654, -0.5461, -0.6182, -0.6281, 0.3462, 0.6969, 0.6342, 0.3492, 0.6898, 0.6224, 0.6888, 0.3717, -0.5603, 0.7376, 0.3768, 0.2586, 0.6637, 0.7019, 0.2542, -0.701, 0.6663, 0.08864, -0.6925, 0.716, 0.1012, 0.6409, 0.7609, -0.5603, 0.7376, 0.3768, 0.6224, 0.6888, 0.3717, 0.5787, 0.5651, -0.5881, -0.53, 0.6236, -0.5746, -0.07194, 0.7375, -0.6716, 0.2586, 0.6637, 0.7019, 0.1012, 0.6409, 0.7609, -0.1579, 0.7189, -0.6769, 0.7134, 0.03625, -0.6998, -0.7066, 0.03718, -0.7067, -0.53, 0.6236, -0.5746, 0.5787, 0.5651, -0.5881, 0.1012, 0.6409, 0.7609, 0.08864, -0.6925, 0.716, 0.1009, -0.7328, 0.673, 0.1069, 0.6612, 0.7426, 0.5339, 0.8025, -0.2662, 0.4801, 0.6029, 0.6372, 0.2586, 0.6637, 0.7019, -0.07194, 0.7375, -0.6716, 0.4801, 0.6029, 0.6372, 0.3976, -0.6973, 0.5964, 0.2542, -0.701, 0.6663, 0.2586, 0.6637, 0.7019, 0.8628, 0.4434, 0.2429, 0.9985, 0.05436, 0.01111, 0.6224, 0.6888, 0.3717, 0.6342, 0.3492, 0.6898, 0.3976, -0.6973, 0.5964, 0.421, -0.8547, -0.3036, -0.08561, -0.7021, -0.7069, 0.2542, -0.701, 0.6663, -0.08561, -0.7021, -0.7069, -0.07194, 0.7375, -0.6716, -0.1579, 0.7189, -0.6769, -0.1638, -0.6734, -0.7208, -0.9984, 0.05589, 0.007725, -0.8455, 0.4583, 0.2741, -0.6281, 0.3462, 0.6969, -0.5603, 0.7376, 0.3768, -0.8698, 0.3272, 0.3693, -0.7531, 0.2094, -0.6237, 0.0, 0.6059, -0.7955, 0.0, 0.7448, 0.6673, 7.373e-08, 0.9671, 0.2545, -0.4801, 0.6029, 0.6372, -0.2989, 0.4164, 0.8586, -0.2962, 0.6308, 0.7172, 0.9981, -0.04, -0.0464, 0.9968, -0.0791, -0.0137, 0.8455, 0.4583, 0.2741, 0.6091, 0.7922, -0.03624, -0.8011, -0.5926, 0.0837, -9.97e-09, -0.9991, 0.04209, 1.009e-08, -0.9997, -0.02643, -0.421, -0.8547, -0.3036, -0.8163, 0.5754, 0.05057, -0.8011, -0.5926, 0.0837, -0.421, -0.8547, -0.3036, -0.5339, 0.8025, -0.2662, 0.0, 0.9998, -0.02065, -0.8163, 0.5754, 0.05057, -0.5339, 0.8025, -0.2662, 5.683e-08, 0.9994, -0.03506, -0.3976, -0.6973, 0.5964, 2.492e-08, -0.9882, 0.1534, -0.2409, -0.7733, 0.5865, -0.2336, -0.4632, 0.8549, 5.108e-09, 0.5998, 0.8002, 7.373e-08, 0.9671, 0.2545, -0.2962, 0.6308, 0.7172, -0.7904, -0.5324, 0.303, -0.6892, -0.6349, -0.3491, -0.7531, 0.2094, -0.6237, -0.8698, 0.3272, 0.3693, -0.421, -0.8547, -0.3036, 0.08561, -0.7021, -0.7069, 0.07194, 0.7375, -0.6716, -0.5339, 0.8025, -0.2662, 0.0, 0.7448, 0.6673, 5.108e-09, 0.5998, 0.8002, -0.2962, 0.6308, 0.7172, -0.8698, 0.3272, 0.3693, -0.8698, 0.3272, 0.3693, -0.2962, 0.6308, 0.7172, -0.2409, -0.7733, 0.5865, -0.7904, -0.5324, 0.303, -0.7531, 0.2094, -0.6237, -0.6661, 0.5243, -0.5305, 0.0, 0.833, -0.5532, 0.0, 0.6059, -0.7955, 5.193e-08, -0.9504, 0.3109, 0.0, -0.9936, -0.1127, -0.6892, -0.6349, -0.3491, -0.7904, -0.5324, 0.303, 1.12e-08, 0.9934, -0.1146, -0.7615, 0.598, 0.2501, -0.8163, 0.5754, 0.05057, 0.0, 0.9998, -0.02065, -0.7615, 0.598, 0.2501, -0.7903, -0.5479, 0.2745, -0.8011, -0.5926, 0.0837, -0.8163, 0.5754, 0.05057, -0.7903, -0.5479, 0.2745, 0.0, -0.9978, -0.06668, -9.97e-09, -0.9991, 0.04209, -0.8011, -0.5926, 0.0837, -0.3976, -0.6973, 0.5964, -0.2336, -0.4632, 0.8549, -0.2989, 0.4164, 0.8586, -0.4801, 0.6029, 0.6372, -0.2989, 0.4164, 0.8586, -0.2336, -0.4632, 0.8549, -0.2409, -0.7733, 0.5865, -0.2962, 0.6308, 0.7172, -0.7904, -0.5324, 0.303, -0.2409, -0.7733, 0.5865, 4.081e-08, -0.8908, 0.4544, 5.193e-08, -0.9504, 0.3109, -0.2409, -0.7733, 0.5865, 2.492e-08, -0.9882, 0.1534, 4.081e-08, -0.8908, 0.4544, -0.421, -0.8547, -0.3036, 1.009e-08, -0.9997, -0.02643, 2.492e-08, -0.9882, 0.1534, -0.3976, -0.6973, 0.5964, 5.683e-08, 0.9994, -0.03506, -0.5339, 0.8025, -0.2662, -0.4801, 0.6029, 0.6372, 7.373e-08, 0.9671, 0.2545, -0.7345, 0.5717, 0.3657, -1.314e-07, 0.8746, 0.4849, -1.318e-07, 0.9883, 0.1528, 0.0, -0.9936, -0.1127, 1.061e-07, -0.9426, -0.3339, -0.8054, -0.3793, -0.4556, -0.6892, -0.6349, -0.3491, -0.6892, -0.6349, -0.3491, -0.8054, -0.3793, -0.4556, -0.6661, 0.5243, -0.5305, -0.7531, 0.2094, -0.6237, -0.7286, -0.5695, 0.3805, -0.5073, -0.1572, 0.8473, -0.5164, 0.2512, 0.8187, -0.7345, 0.5717, 0.3657, -0.8358, -0.5142, -0.1923, -0.7286, -0.5695, 0.3805, -0.7345, 0.5717, 0.3657, -0.7954, 0.6055, 0.02785, 9.798e-08, -0.9658, -0.2594, 0.0, -0.902, 0.4318, -0.7286, -0.5695, 0.3805, -0.8358, -0.5142, -0.1923, 2.442e-07, 0.4032, 0.9151, -0.5164, 0.2512, 0.8187, -0.5073, -0.1572, 0.8473, 3.749e-07, -0.2981, 0.9545, 0.0, -0.902, 0.4318, 3.749e-07, -0.2981, 0.9545, -0.5073, -0.1572, 0.8473, -0.7286, -0.5695, 0.3805, -0.7345, 0.5717, 0.3657, -0.5164, 0.2512, 0.8187, 2.442e-07, 0.4032, 0.9151, -1.314e-07, 0.8746, 0.4849, 1.061e-07, -0.9426, -0.3339, 9.798e-08, -0.9658, -0.2594, -0.8358, -0.5142, -0.1923, -0.8054, -0.3793, -0.4556, -0.8054, -0.3793, -0.4556, -0.8358, -0.5142, -0.1923, -0.7954, 0.6055, 0.02785, -0.6661, 0.5243, -0.5305, -0.6661, 0.5243, -0.5305, -0.4956, 0.8652, 0.07637, 0.0, 0.9671, -0.2543, 0.0, 0.833, -0.5532, -1.318e-07, 0.9883, 0.1528, 0.0, 0.9697, -0.2443, -0.4956, 0.8652, 0.07637, -0.4956, 0.8652, 0.07637, 0.0, 0.9697, -0.2443, 0.0, 0.9671, -0.2543, -0.7954, 0.6055, 0.02785, -0.7345, 0.5717, 0.3657, -1.318e-07, 0.9883, 0.1528, -0.4956, 0.8652, 0.07637, -0.7954, 0.6055, 0.02785, -0.4956, 0.8652, 0.07637, -0.6661, 0.5243, -0.5305, -0.7615, 0.598, 0.2501, 1.12e-08, 0.9934, -0.1146, 0.5298, 0.8415, -0.1055, -0.8073, 0.5688, 0.1573, -0.7903, -0.5479, 0.2745, -0.7615, 0.598, 0.2501, -0.8073, 0.5688, 0.1573, -0.8369, -0.5291, 0.1405, 0.0, -0.9978, -0.06668, -0.7903, -0.5479, 0.2745, -0.8369, -0.5291, 0.1405, 0.4375, -0.8861, -0.1529, 0.0, 0.0, -1.0, 0.0, -0.9978, -0.06668, 0.4375, -0.8861, -0.1529, 0.9786, -0.003948, -0.2058, -0.8369, -0.5291, 0.1405, -0.9935, -0.1045, -0.04458, -0.6597, -0.7489, -0.06283, -0.8369, -0.5291, 0.1405, -0.6597, -0.7489, -0.06283, 0.5225, -0.8484, -0.08558, 0.4375, -0.8861, -0.1529, 0.5298, 0.8415, -0.1055, 0.6091, 0.7922, -0.03624, -0.6654, 0.746, -0.02776, -0.8073, 0.5688, 0.1573, 0.9786, -0.003948, -0.2058, 0.9981, -0.04, -0.0464, 0.6091, 0.7922, -0.03624, 0.5298, 0.8415, -0.1055, 1.12e-08, 0.9934, -0.1146, 0.0, 0.0, -1.0, 0.9786, -0.003948, -0.2058, 0.5298, 0.8415, -0.1055, 0.4375, -0.8861, -0.1529, 0.5225, -0.8484, -0.08558, 0.9981, -0.04, -0.0464, 0.9786, -0.003948, -0.2058, -0.8073, 0.5688, 0.1573, -0.9935, -0.1045, -0.04458, -0.8369, -0.5291, 0.1405, -0.6654, 0.746, -0.02776, -0.9935, -0.1045, -0.04458, -0.8073, 0.5688, 0.1573, -0.6597, -0.7489, -0.06283, -0.6716, -0.7392, 0.05079, 0.5431, -0.8367, 0.07072, 0.5225, -0.8484, -0.08558, 0.8455, 0.4583, 0.2741, 0.6281, 0.3462, 0.6969, -0.6342, 0.3492, 0.6898, -0.8628, 0.4434, 0.2429, -0.9879, -0.1544, -0.01348, -0.9884, -0.152, 0.006582, -0.6875, -0.7218, 0.07963, -0.6716, -0.7392, 0.05079, 0.5431, -0.8367, 0.07072, 0.4755, -0.8736, 0.1033, 0.997, -0.07711, 0.008573, 0.9968, -0.0791, -0.0137, 0.5225, -0.8484, -0.08558, 0.5431, -0.8367, 0.07072, 0.9968, -0.0791, -0.0137, 0.9981, -0.04, -0.0464, 0.6091, 0.7922, -0.03624, 0.8455, 0.4583, 0.2741, -0.8628, 0.4434, 0.2429, -0.6654, 0.746, -0.02776, -0.6654, 0.746, -0.02776, -0.8628, 0.4434, 0.2429, -0.9879, -0.1544, -0.01348, -0.9935, -0.1045, -0.04458, -0.9935, -0.1045, -0.04458, -0.9879, -0.1544, -0.01348, -0.6716, -0.7392, 0.05079, -0.6597, -0.7489, -0.06283, -0.9884, -0.152, 0.006582, -0.7321, -0.1037, -0.6732, -0.5654, -0.5461, -0.6182, -0.6875, -0.7218, 0.07963, 0.4755, -0.8736, 0.1033, 0.4124, -0.7107, -0.5699, 0.7301, -0.04922, -0.6816, 0.997, -0.07711, 0.008573, 0.7066, 0.03718, -0.7067, 0.53, 0.6236, -0.5746, 0.5603, 0.7376, 0.3768, 0.9984, 0.05589, 0.007725, -0.1009, -0.7328, 0.673, -0.7385, -0.5206, 0.4284, -0.553, -0.5354, -0.6384, 0.05914, -0.7297, -0.6812, -0.8628, 0.4434, 0.2429, -0.9985, 0.05436, 0.01111, -0.9884, -0.152, 0.006582, -0.9879, -0.1544, -0.01348, 0.9968, -0.0791, -0.0137, 0.997, -0.07711, 0.008573, 0.9984, 0.05589, 0.007725, 0.8455, 0.4583, 0.2741, 0.04717, 0.792, -0.6086, -0.5479, 0.6121, -0.5702, -0.7646, 0.4473, 0.464, -0.1069, 0.6612, 0.7426, -0.6716, -0.7392, 0.05079, -0.6875, -0.7218, 0.07963, 0.4755, -0.8736, 0.1033, 0.5431, -0.8367, 0.07072, -0.1069, 0.6612, 0.7426, -0.7646, 0.4473, 0.464, -0.7385, -0.5206, 0.4284, -0.1009, -0.7328, 0.673, -0.5479, 0.6121, -0.5702, -0.553, -0.5354, -0.6384, -0.7385, -0.5206, 0.4284, -0.7646, 0.4473, 0.464, -0.7134, 0.03625, -0.6998, 0.4124, -0.7107, -0.5699, -0.5654, -0.5461, -0.6182, -0.7321, -0.1037, -0.6732, 0.7066, 0.03718, -0.7067, 0.7301, -0.04922, -0.6816, 0.4124, -0.7107, -0.5699, -0.7134, 0.03625, -0.6998, 0.1638, -0.6734, -0.7208, 0.05914, -0.7297, -0.6812, 0.04717, 0.792, -0.6086, 0.1579, 0.7189, -0.6769, 0.1579, 0.7189, -0.6769, 0.04717, 0.792, -0.6086, -0.1069, 0.6612, 0.7426, -0.1012, 0.6409, 0.7609, -0.08864, -0.6925, 0.716, -0.1009, -0.7328, 0.673, 0.05914, -0.7297, -0.6812, 0.1638, -0.6734, -0.7208, -0.9985, 0.05436, 0.01111, -0.6224, 0.6888, 0.3717, -0.5787, 0.5651, -0.5881, -0.7134, 0.03625, -0.6998, 0.05914, -0.7297, -0.6812, -0.553, -0.5354, -0.6384, -0.5479, 0.6121, -0.5702, 0.04717, 0.792, -0.6086, -0.9985, 0.05436, 0.01111, -0.7134, 0.03625, -0.6998, -0.7321, -0.1037, -0.6732, -0.9884, -0.152, 0.006582, 0.997, -0.07711, 0.008573, 0.7301, -0.04922, -0.6816, 0.7066, 0.03718, -0.7067, 0.9984, 0.05589, 0.007725, -0.2542, -0.701, 0.6663, -0.08864, -0.6925, 0.716, 0.1638, -0.6734, -0.7208, 0.08561, -0.7021, -0.7069, -0.6875, -0.7218, 0.07963, -0.5654, -0.5461, -0.6182, 0.4124, -0.7107, -0.5699, 0.4755, -0.8736, 0.1033, 0.6281, 0.3462, 0.6969, 0.5603, 0.7376, 0.3768, -0.6224, 0.6888, 0.3717, -0.6342, 0.3492, 0.6898, -0.2586, 0.6637, 0.7019, -0.1012, 0.6409, 0.7609, -0.08864, -0.6925, 0.716, -0.2542, -0.701, 0.6663, 0.5603, 0.7376, 0.3768, 0.53, 0.6236, -0.5746, -0.5787, 0.5651, -0.5881, -0.6224, 0.6888, 0.3717, 0.07194, 0.7375, -0.6716, 0.1579, 0.7189, -0.6769, -0.1012, 0.6409, 0.7609, -0.2586, 0.6637, 0.7019, -0.7134, 0.03625, -0.6998, -0.5787, 0.5651, -0.5881, 0.53, 0.6236, -0.5746, 0.7066, 0.03718, -0.7067, -0.1012, 0.6409, 0.7609, -0.1069, 0.6612, 0.7426, -0.1009, -0.7328, 0.673, -0.08864, -0.6925, 0.716, -0.5339, 0.8025, -0.2662, 0.07194, 0.7375, -0.6716, -0.2586, 0.6637, 0.7019, -0.4801, 0.6029, 0.6372, -0.4801, 0.6029, 0.6372, -0.2586, 0.6637, 0.7019, -0.2542, -0.701, 0.6663, -0.3976, -0.6973, 0.5964, -0.8628, 0.4434, 0.2429, -0.6342, 0.3492, 0.6898, -0.6224, 0.6888, 0.3717, -0.9985, 0.05436, 0.01111, -0.3976, -0.6973, 0.5964, -0.2542, -0.701, 0.6663, 0.08561, -0.7021, -0.7069, -0.421, -0.8547, -0.3036, 0.08561, -0.7021, -0.7069, 0.1638, -0.6734, -0.7208, 0.1579, 0.7189, -0.6769, 0.07194, 0.7375, -0.6716, 0.9984, 0.05589, 0.007725, 0.5603, 0.7376, 0.3768, 0.6281, 0.3462, 0.6969, 0.8455, 0.4583, 0.2741])] * 3)])
arm_armature = bpy.data.armatures.new('Armature')  # bones are not reproduced

# ---- objects
ob_armature = bpy.data.objects.new('Armature', arm_armature)
ob_cylinder = bpy.data.objects.new('Cylinder', me_cylinder)

# ---- transforms, parenting, visibility, modifiers, constraints
ob_armature.location = (0.0, 0.0, 0.0)
ob_armature.rotation_euler = (1.571, -0.0, 0.0)
ob_armature.scale = (0.01, 0.01, 0.01)
ob_cylinder.parent = ob_armature
ob_cylinder.matrix_parent_inverse = Matrix(((1.0, -1.691e-08, -2.98e-09, -5.905e-07), (-1.49e-10, 1.0, -1.191e-07, -1.155e-07), (-1.073e-08, 1.213e-07, 1.0, 1.371e-06), (0.0, 0.0, 0.0, 1.0)))
ob_cylinder.location = (0.0, 0.0, 0.0)
ob_cylinder.rotation_euler = (-1.571, 0.0, 0.0)
ob_cylinder.scale = (100.0, 100.0, 100.0)
ob_cylinder.color = (0.8, 0.8, 0.8, 1.0)
_vg = ob_cylinder.vertex_groups.new(name='mixamorig:Hips')
for _i, _w in zip([0, 1, 3, 5, 20, 21, 22, 23, 49, 50, 51, 52, 58, 59, 101, 102, 111, 112, 126, 127, 128, 129, 131, 134, 135], [0.6815, 0.8333, 0.8836, 0.6967, 0.5813, 0.5563, 0.5296, 0.5448, 0.4652, 0.6704, 0.7156, 0.5066, 0.4562, 0.4162, 0.9013, 0.9006, 0.6372, 0.6294, 0.4566, 0.7323, 0.7419, 0.4447, 0.0004893, 0.0008018, 0.3842]): _vg.add([_i], _w, 'REPLACE')
_vg = ob_cylinder.vertex_groups.new(name='mixamorig:Spine')
for _i, _w in zip([20, 21, 22, 23, 111, 112], [0.3734, 0.4232, 0.4486, 0.4509, 0.3583, 0.3284]): _vg.add([_i], _w, 'REPLACE')
_vg = ob_cylinder.vertex_groups.new(name='mixamorig:Spine1')
for _i, _w in zip([8, 11, 20, 21, 22, 23, 111, 112], [0.1603, 0.1222, 0.04529, 0.0205, 0.02179, 0.00435, 0.00447, 0.04225]): _vg.add([_i], _w, 'REPLACE')
_vg = ob_cylinder.vertex_groups.new(name='mixamorig:Spine2')
for _i, _w in zip([2, 4, 6, 7, 8, 9, 10, 11, 12, 13, 14, 15, 16, 17, 18, 19, 24, 25, 26, 27, 28, 29, 31, 32, 95, 96, 99, 100, 103, 104, 105, 106, 107, 108, 109, 110, 113, 114, 115, 116, 117, 171, 172, 175, 176], [0.5501, 0.5033, 0.9359, 0.7419, 0.8397, 0.04196, 0.1437, 0.8778, 0.5784, 1.0, 0.603, 1.0, 1.0, 0.9951, 0.1358, 0.182, 0.6407, 0.1092, 0.05062, 0.517, 0.1605, 0.1807, 0.01053, 0.02644, 0.0, 4.915e-12, 1.7e-10, 1.296e-12, 0.01143, 0.02028, 0.5572, 0.5851, 0.9765, 0.9932, 0.1389, 0.1744, 0.545, 0.08875, 0.06737, 0.3644, 0.03446, 0.0, 3.011e-10, 2.889e-11, 0.0]): _vg.add([_i], _w, 'REPLACE')
_vg = ob_cylinder.vertex_groups.new(name='mixamorig:Neck')
for _i, _w in zip([2, 4, 6, 7, 12, 14, 18, 19, 28, 29, 30, 31, 32, 33, 42, 43, 44, 45, 47, 48, 105, 106, 107, 109, 110, 117, 118, 123, 124, 125], [0.371, 0.4016, 0.06408, 0.2581, 0.3273, 0.3148, 0.3983, 0.4302, 0.4405, 0.4423, 0.2567, 0.4098, 0.3729, 0.2534, 0.07491, 0.05555, 0.1609, 0.1363, 0.09364, 0.07238, 0.3519, 0.3384, 0.02352, 0.4383, 0.4565, 0.4158, 0.3289, 0.09108, 0.1979, 0.0826]): _vg.add([_i], _w, 'REPLACE')
_vg = ob_cylinder.vertex_groups.new(name='mixamorig:Head')
for _i, _w in zip([2, 4, 12, 14, 18, 19, 28, 29, 30, 31, 32, 33, 34, 35, 36, 37, 38, 39, 40, 41, 42, 43, 44, 45, 46, 47, 48, 105, 106, 109, 110, 117, 118, 119, 120, 121, 122, 123, 124, 125], [0.07896, 0.09502, 0.09435, 0.08216, 0.466, 0.3878, 0.399, 0.377, 0.7433, 0.5797, 0.6007, 0.7466, 1.0, 1.0, 1.0, 1.0, 1.0, 1.0, 1.0, 1.0, 0.9251, 0.9444, 0.8391, 0.8637, 1.0, 0.9064, 0.9276, 0.09092, 0.07654, 0.4228, 0.3691, 0.5497, 0.6711, 1.0, 1.0, 1.0, 1.0, 0.9089, 0.8021, 0.9174]): _vg.add([_i], _w, 'REPLACE')
_vg = ob_cylinder.vertex_groups.new(name='mixamorig:LeftShoulder')
for _i, _w in zip([103, 104, 108, 113, 114, 115, 116], [0.2584, 0.1894, 0.006816, 0.4181, 0.4777, 0.3752, 0.5018]): _vg.add([_i], _w, 'REPLACE')
_vg = ob_cylinder.vertex_groups.new(name='mixamorig:LeftArm')
for _i, _w in zip([103, 104, 113, 114, 115, 116, 167, 171, 172, 175, 176], [0.7302, 0.7904, 0.03689, 0.4336, 0.5575, 0.1339, 0.0004068, 0.792, 0.8735, 0.8551, 0.7269]): _vg.add([_i], _w, 'REPLACE')
_vg = ob_cylinder.vertex_groups.new(name='mixamorig:LeftForeArm')
for _i, _w in zip([159, 160, 163, 164, 167, 168, 171, 172, 175, 176], [0.001465, 0.0002142, 0.2287, 0.3844, 0.341, 0.1582, 0.208, 0.1265, 0.1449, 0.2731]): _vg.add([_i], _w, 'REPLACE')
_vg = ob_cylinder.vertex_groups.new(name='mixamorig:LeftHand')
for _i, _w in zip([149, 150, 151, 152, 159, 160, 161, 162, 163, 164, 167, 168, 171, 172, 175, 176], [1.0, 1.0, 1.0, 1.0, 0.9985, 0.9998, 1.0, 1.0, 0.7713, 0.6156, 0.6586, 0.8418, 2.309e-10, 1.708e-09, 3.991e-10, 9.08e-11]): _vg.add([_i], _w, 'REPLACE')
_vg = ob_cylinder.vertex_groups.new(name='mixamorig:RightShoulder')
for _i, _w in zip([9, 10, 17, 24, 25, 26, 27], [0.3008, 0.2229, 0.004924, 0.3112, 0.4243, 0.3646, 0.3562]): _vg.add([_i], _w, 'REPLACE')
_vg = ob_cylinder.vertex_groups.new(name='mixamorig:RightArm')
for _i, _w in zip([9, 10, 24, 25, 26, 27, 95, 96, 99, 100], [0.6572, 0.6334, 0.04805, 0.4665, 0.5848, 0.1268, 0.8259, 0.863, 0.7997, 0.7266]): _vg.add([_i], _w, 'REPLACE')
_vg = ob_cylinder.vertex_groups.new(name='mixamorig:RightForeArm')
for _i, _w in zip([83, 84, 86, 87, 88, 91, 92, 95, 96, 99, 100], [0.007157, 0.001965, 0.002237, 0.2351, 0.3005, 0.2622, 0.1597, 0.1741, 0.137, 0.2003, 0.2734]): _vg.add([_i], _w, 'REPLACE')
_vg = ob_cylinder.vertex_groups.new(name='mixamorig:RightHand')
for _i, _w in zip([73, 74, 75, 76, 83, 84, 85, 86, 87, 88, 91, 92, 95, 96, 99, 100], [1.0, 1.0, 1.0, 1.0, 0.9928, 0.998, 1.0, 0.9978, 0.7649, 0.6995, 0.7378, 0.8403, 6.759e-10, 1.627e-08, 9.882e-08, 2.711e-08]): _vg.add([_i], _w, 'REPLACE')
_vg = ob_cylinder.vertex_groups.new(name='mixamorig:LeftUpLeg')
for _i, _w in zip([0, 5, 49, 52, 58, 59, 101, 102, 126, 127, 128, 129, 130, 131, 132, 133, 134, 135, 136, 139, 140, 141, 142], [0.132, 0.1383, 0.05143, 0.05598, 0.2546, 0.1676, 0.09872, 0.09938, 0.4468, 0.2677, 0.2581, 0.4729, 0.996, 0.9955, 0.9984, 0.9987, 0.9964, 0.4039, 0.9981, 1.963e-05, 1.178e-05, 1.05e-05, 3.043e-05]): _vg.add([_i], _w, 'REPLACE')
_vg = ob_cylinder.vertex_groups.new(name='mixamorig:LeftLeg')
for _i, _w in zip([130, 131, 132, 133, 134, 136, 137, 138, 139, 140, 141, 142, 143, 144, 145, 146, 147, 148, 153, 154, 155, 156, 157, 158, 165, 166], [0.003967, 0.004007, 0.001588, 0.00135, 0.00278, 0.001886, 0.1715, 0.1695, 0.488, 0.5645, 0.5762, 0.4845, 0.06432, 0.07499, 0.09773, 0.111, 0.0981, 0.1288, 0.05078, 0.05584, 0.07287, 0.09466, 0.07869, 0.09585, 0.0003508, 0.00179]): _vg.add([_i], _w, 'REPLACE')
_vg = ob_cylinder.vertex_groups.new(name='mixamorig:LeftFoot')
for _i, _w in zip([137, 138, 139, 140, 141, 142, 143, 144, 145, 146, 147, 148, 153, 154, 155, 156, 157, 158, 165, 166, 169, 170, 173, 174], [0.6872, 0.7263, 0.4691, 0.4266, 0.4063, 0.4883, 0.7981, 0.8104, 0.8499, 0.8829, 0.8888, 0.8405, 0.8074, 0.8237, 0.8716, 0.8981, 0.9047, 0.8708, 0.3801, 0.4555, 0.1967, 0.2154, 0.1868, 0.2125]): _vg.add([_i], _w, 'REPLACE')
_vg = ob_cylinder.vertex_groups.new(name='mixamorig:LeftToeBase')
for _i, _w in zip([137, 138, 139, 140, 141, 142, 143, 144, 145, 146, 147, 148, 153, 154, 155, 156, 157, 158, 165, 166, 169, 170, 173, 174], [0.1413, 0.1042, 0.04285, 0.008942, 0.01752, 0.02716, 0.1376, 0.1147, 0.05242, 0.006136, 0.01306, 0.03064, 0.1418, 0.1205, 0.05554, 0.007198, 0.01661, 0.03332, 0.6195, 0.5427, 0.8033, 0.7846, 0.8132, 0.7875]): _vg.add([_i], _w, 'REPLACE')
_vg = ob_cylinder.vertex_groups.new(name='mixamorig:RightUpLeg')
for _i, _w in zip([0, 1, 3, 5, 49, 50, 51, 52, 53, 54, 55, 56, 57, 58, 59, 60, 63, 64, 65, 66, 126, 129, 135], [0.1865, 0.1667, 0.1164, 0.1649, 0.4834, 0.3296, 0.2844, 0.4374, 0.9973, 0.9957, 0.9947, 0.9951, 0.9938, 0.2891, 0.4161, 0.998, 3.596e-05, 1.881e-05, 2.816e-05, 4.276e-05, 0.0966, 0.0824, 0.2118]): _vg.add([_i], _w, 'REPLACE')
_vg = ob_cylinder.vertex_groups.new(name='mixamorig:RightLeg')
for _i, _w in zip([53, 54, 55, 56, 57, 60, 61, 62, 63, 64, 65, 66, 67, 68, 69, 70, 71, 72, 77, 78, 79, 80, 81, 82, 89, 90], [0.002651, 0.004329, 0.005251, 0.004877, 0.006224, 0.002047, 0.2312, 0.1742, 0.5573, 0.549, 0.6021, 0.4643, 0.07884, 0.05872, 0.09866, 0.06742, 0.08778, 0.08086, 0.05518, 0.04395, 0.07189, 0.05537, 0.06777, 0.06156, 0.0005119, 0.001556]): _vg.add([_i], _w, 'REPLACE')
_vg = ob_cylinder.vertex_groups.new(name='mixamorig:RightFoot')
for _i, _w in zip([61, 62, 63, 64, 65, 66, 67, 68, 69, 70, 71, 72, 77, 78, 79, 80, 81, 82, 89, 90, 93, 94, 97, 98], [0.6001, 0.6786, 0.3901, 0.4402, 0.3778, 0.5003, 0.7425, 0.7507, 0.8322, 0.925, 0.8931, 0.8751, 0.7712, 0.7574, 0.8556, 0.935, 0.908, 0.8872, 0.3134, 0.3281, 0.1343, 0.09827, 0.1334, 0.09954]): _vg.add([_i], _w, 'REPLACE')
_vg = ob_cylinder.vertex_groups.new(name='mixamorig:RightToeBase')
for _i, _w in zip([61, 62, 63, 64, 65, 66, 67, 68, 69, 70, 71, 72, 77, 78, 79, 80, 81, 82, 89, 90, 93, 94, 97, 98], [0.1687, 0.1472, 0.05258, 0.01085, 0.0201, 0.03539, 0.1786, 0.1906, 0.06912, 0.007556, 0.01912, 0.04402, 0.1736, 0.1986, 0.07256, 0.009616, 0.02421, 0.05119, 0.686, 0.6704, 0.8657, 0.9017, 0.8666, 0.9005]): _vg.add([_i], _w, 'REPLACE')
_m = ob_cylinder.modifiers.new('Armature', 'ARMATURE')
_m.object = ob_armature

# ---- collection membership
col_collection.objects.link(ob_armature)
col_collection.objects.link(ob_cylinder)

# ---- scene / render settings (as saved in the file)
scene.frame_start = 1; scene.frame_end = 250; scene.frame_set(1)
scene.render.engine = 'BLENDER_EEVEE_NEXT'
scene.render.fps = 30
bpy.context.view_layer.update()

# ---- added for rendering (the .blend has no active camera and no usable light): camera, sun
cam_auto = bpy.data.cameras.new('AutoCamera')
cam_auto.lens = 50.0
cam_auto.sensor_width = 36.0
cam_auto.clip_end = 1000.0
ob_auto_camera = bpy.data.objects.new('AutoCamera', cam_auto)
scene.collection.objects.link(ob_auto_camera)
ob_auto_camera.location = (3.35011, -4.09832, 3.95697)
ob_auto_camera.rotation_euler = (1.09748, -7.21219e-08, 0.694738)
scene.camera = ob_auto_camera
light_auto_sun = bpy.data.lights.new('AutoSun', 'SUN')
light_auto_sun.energy = 3.0
light_auto_sun.angle = 0.0523599
ob_auto_sun = bpy.data.objects.new('AutoSun', light_auto_sun)
scene.collection.objects.link(ob_auto_sun)
ob_auto_sun.rotation_euler = (0.872665, 0.174533, 0.523599)
bpy.context.view_layer.update()

